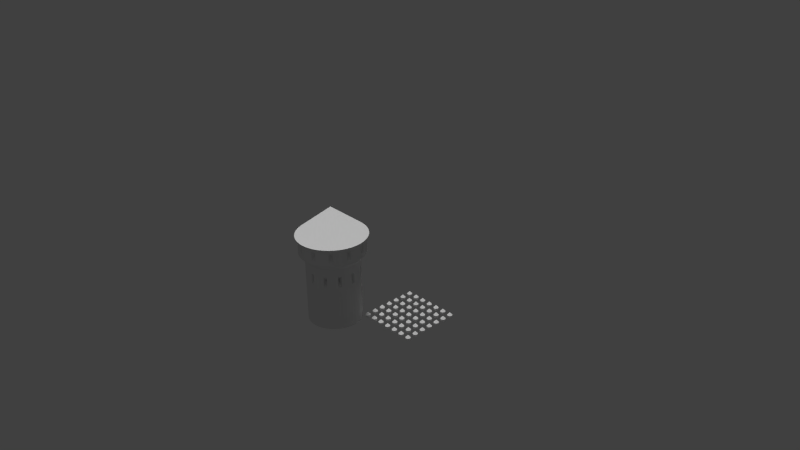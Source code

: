 # Source: chateauBase9.blend  (saved by Blender 2.73.0; exported with 4.5.12 LTS)
import bpy
from mathutils import Matrix  # noqa: F401  (used for matrix-valued properties, if any)

bpy.ops.wm.read_factory_settings(use_empty=True)
scene = bpy.context.scene
scene.name = 'Scene'

# ---- collections
col_collection_1 = bpy.data.collections.new('Collection 1'); scene.collection.children.link(col_collection_1)
col_collection_7 = bpy.data.collections.new('Collection 7'); scene.collection.children.link(col_collection_7)

# ---- world
world_world = bpy.data.worlds.new('World'); scene.world = world_world
world_world.color = (0.05088, 0.05088, 0.05088)
world_world.use_sun_shadow = False
world_world.sun_shadow_jitter_overblur = 0.0
world_world.cycles.sampling_method = 'MANUAL'
world_world.cycles.sample_map_resolution = 256

# ---- cameras
cam_camera = bpy.data.cameras.new('Camera')
cam_camera.clip_end = 100.0
cam_camera.lens = 35.0
cam_camera.sensor_width = 32.0
cam_camera.sensor_height = 18.0
cam_camera.ortho_scale = 7.314
cam_camera.dof.focus_distance = 0.0
cam_camera.dof.aperture_fstop = 128.0

# ---- lights
light_lamp = bpy.data.lights.new('Lamp', 'POINT')
light_lamp.transmission_factor = 0.0
light_lamp.cutoff_distance = 30.0
light_lamp.energy = 100.0
light_lamp.shadow_buffer_clip_start = 1.001
light_lamp.shadow_soft_size = 0.1
light_lamp.shadow_maximum_resolution = 0.006
light_lamp.use_absolute_resolution = True
light_lamp.cycles.use_multiple_importance_sampling = False
light_sun_001 = bpy.data.lights.new('Sun.001', 'SUN')
light_sun_001.transmission_factor = 0.0
light_sun_001.angle = 0.1993
light_sun_001.energy = 1.0
light_sun_001.shadow_buffer_clip_start = 0.5
light_sun_001.shadow_soft_size = 0.1
light_sun_001.shadow_cascade_max_distance = 1000.0
light_sun_001.cycles.use_multiple_importance_sampling = False
light_sun = bpy.data.lights.new('Sun', 'SUN')
light_sun.transmission_factor = 0.0
light_sun.angle = 0.1993
light_sun.energy = 1.0
light_sun.shadow_buffer_clip_start = 0.5
light_sun.shadow_soft_size = 0.1
light_sun.shadow_cascade_max_distance = 1000.0
light_sun.cycles.use_multiple_importance_sampling = False

# ---- meshes
me_cylinder_003 = bpy.data.meshes.new('Cylinder.003')
me_cylinder_003.from_pydata([(-5.722e-06, 0.48, -0.09346), (-5.722e-06, 0.48, 0.08654), (0.06265, 0.4759, -0.09346), (0.06265, 0.4759, 0.08654), (0.1242, 0.4636, -0.09346), (0.1242, 0.4636, 0.08654), (0.1837, 0.4435, -0.09346), (0.1837, 0.4435, 0.08654), (0.24, 0.4157, -0.09346), (0.24, 0.4157, 0.08654), (0.2922, 0.3808, -0.09346), (0.2922, 0.3808, 0.08654), (0.3394, 0.3394, -0.09346), (0.3394, 0.3394, 0.08654), (0.3808, 0.2922, -0.09346), (0.3808, 0.2922, 0.08654), (0.4157, 0.24, -0.09346), (0.4157, 0.24, 0.08654), (0.4435, 0.1837, -0.09346), (0.4435, 0.1837, 0.08654), (0.4636, 0.1242, -0.09346), (0.4636, 0.1242, 0.08654), (0.4759, 0.06265, -0.09346), (0.4759, 0.06265, 0.08654), (0.48, 0.0, -0.09346), (0.48, 0.0, 0.08654), (0.4759, -0.06265, -0.09346), (0.4759, -0.06265, 0.08654), (0.4636, -0.1242, -0.09346), (0.4636, -0.1242, 0.08654), (0.4435, -0.1837, -0.09346), (0.4435, -0.1837, 0.08654), (0.4157, -0.24, -0.09346), (0.4157, -0.24, 0.08654), (0.3808, -0.2922, -0.09346), (0.3808, -0.2922, 0.08654), (0.3394, -0.3394, -0.09346), (0.3394, -0.3394, 0.08654), (0.2922, -0.3808, -0.09346), (0.2922, -0.3808, 0.08654), (0.24, -0.4157, -0.09346), (0.24, -0.4157, 0.08654), (0.1837, -0.4435, -0.09346), (0.1837, -0.4435, 0.08654), (0.1242, -0.4636, -0.09346), (0.1242, -0.4636, 0.08654), (0.06265, -0.4759, -0.09346), (0.06265, -0.4759, 0.08654), (-5.722e-06, -0.48, -0.09346), (-5.722e-06, -0.48, 0.08654), (-0.06266, -0.4759, -0.09346), (-0.06266, -0.4759, 0.08654), (-0.1242, -0.4636, -0.09346), (-0.1242, -0.4636, 0.08654), (-0.1837, -0.4435, -0.09346), (-0.1837, -0.4435, 0.08654), (-0.24, -0.4157, -0.09346), (-0.24, -0.4157, 0.08654), (-0.2922, -0.3808, -0.09346), (-0.2922, -0.3808, 0.08654), (-0.3394, -0.3394, -0.09346), (-0.3394, -0.3394, 0.08654), (-0.3808, -0.2922, -0.09346), (-0.3808, -0.2922, 0.08654), (-0.4157, -0.24, -0.09346), (-0.4157, -0.24, 0.08654), (-0.4435, -0.1837, -0.09346), (-0.4435, -0.1837, 0.08654), (-0.4636, -0.1242, -0.09346), (-0.4636, -0.1242, 0.08654), (-0.4759, -0.06265, -0.09346), (-0.4759, -0.06265, 0.08654), (-0.48, 0.0, -0.09346), (-0.48, 0.0, 0.08654), (-0.4759, 0.06265, -0.09346), (-0.4759, 0.06265, 0.08654), (-0.4636, 0.1242, -0.09346), (-0.4636, 0.1242, 0.08654), (-0.4435, 0.1837, -0.09346), (-0.4435, 0.1837, 0.08654), (-0.4157, 0.24, -0.09346), (-0.4157, 0.24, 0.08654), (-0.3808, 0.2922, -0.09346), (-0.3808, 0.2922, 0.08654), (-0.3394, 0.3394, -0.09346), (-0.3394, 0.3394, 0.08654), (-0.2922, 0.3808, -0.09346), (-0.2922, 0.3808, 0.08654), (-0.24, 0.4157, -0.09346), (-0.24, 0.4157, 0.08654), (-0.1837, 0.4435, -0.09346), (-0.1837, 0.4435, 0.08654), (-0.1242, 0.4636, -0.09346), (-0.1242, 0.4636, 0.08654), (-0.06266, 0.4759, -0.09346), (-0.06266, 0.4759, 0.08654), (-5.722e-06, 0.0, 0.3322)], [], [(0, 1, 3, 2), (2, 3, 5, 4), (4, 5, 7, 6), (6, 7, 9, 8), (8, 9, 11, 10), (10, 11, 13, 12), (12, 13, 15, 14), (14, 15, 17, 16), (16, 17, 19, 18), (18, 19, 21, 20), (20, 21, 23, 22), (22, 23, 25, 24), (24, 25, 27, 26), (26, 27, 29, 28), (28, 29, 31, 30), (30, 31, 33, 32), (32, 33, 35, 34), (34, 35, 37, 36), (36, 37, 39, 38), (38, 39, 41, 40), (40, 41, 43, 42), (42, 43, 45, 44), (44, 45, 47, 46), (46, 47, 49, 48), (48, 49, 51, 50), (50, 51, 53, 52), (52, 53, 55, 54), (54, 55, 57, 56), (56, 57, 59, 58), (58, 59, 61, 60), (60, 61, 63, 62), (62, 63, 65, 64), (64, 65, 67, 66), (66, 67, 69, 68), (68, 69, 71, 70), (70, 71, 73, 72), (72, 73, 75, 74), (74, 75, 77, 76), (76, 77, 79, 78), (78, 79, 81, 80), (80, 81, 83, 82), (82, 83, 85, 84), (84, 85, 87, 86), (86, 87, 89, 88), (88, 89, 91, 90), (90, 91, 93, 92), (94, 95, 1, 0), (92, 93, 95, 94), (0, 2, 4, 6, 8, 10, 12, 14, 16, 18, 20, 22, 24, 26, 28, 30, 32, 34, 36, 38, 40, 42, 44, 46, 48, 50, 52, 54, 56, 58, 60, 62, 64, 66, 68, 70, 72, 74, 76, 78, 80, 82, 84, 86, 88, 90, 92, 94), (1, 95, 96), (63, 61, 96), (29, 27, 96), (79, 77, 96), (45, 43, 96), (11, 9, 96), (95, 93, 96), (61, 59, 96), (27, 25, 96), (77, 75, 96), (43, 41, 96), (9, 7, 96), (93, 91, 96), (59, 57, 96), (25, 23, 96), (3, 1, 96), (75, 73, 96), (41, 39, 96), (7, 5, 96), (91, 89, 96), (57, 55, 96), (23, 21, 96), (73, 71, 96), (39, 37, 96), (5, 3, 96), (89, 87, 96), (21, 19, 96), (55, 53, 96), (71, 69, 96), (37, 35, 96), (87, 85, 96), (53, 51, 96), (19, 17, 96), (69, 67, 96), (35, 33, 96), (85, 83, 96), (51, 49, 96), (17, 15, 96), (67, 65, 96), (33, 31, 96), (83, 81, 96), (15, 13, 96), (49, 47, 96), (65, 63, 96), (31, 29, 96), (81, 79, 96), (47, 45, 96), (13, 11, 96)])
me_cylinder_003.use_remesh_preserve_volume = False
me_cylinder_003.use_remesh_preserve_attributes = False
me_cylinder_003.use_mirror_vertex_groups = False
me_cylinder_003.update()
me_cylinder_002 = bpy.data.meshes.new('Cylinder.002')
me_cylinder_002.from_pydata([(-2.075, 3.222, 10.64), (-1.562, 3.324, 10.64), (-1.04, 3.358, -0.3736), (-1.562, 3.324, 8.432), (-0.5174, 3.324, -0.3736), (-2.075, 3.222, 8.432), (-0.004269, 3.222, -0.3736), (-2.57, 3.054, 8.432), (-3.04, 2.822, 8.432), (0.4912, 3.054, -0.3736), (-3.475, 2.532, 8.432), (0.9605, 2.822, -0.3736), (1.396, 2.532, -0.3736), (-3.868, 2.187, 8.432), (-4.213, 1.793, 8.432), (1.789, 2.187, -0.3736), (2.134, 1.793, -0.3736), (-4.504, 1.358, 8.432), (2.425, 1.358, -0.3736), (-4.735, 0.8891, 8.432), (-4.903, 0.3936, 8.432), (2.656, 0.8891, -0.3736), (-5.005, -0.1195, 8.432), (2.824, 0.3936, -0.3736), (2.926, -0.1195, -0.3736), (-5.04, -0.6416, 8.432), (-5.005, -1.164, 8.432), (2.96, -0.6416, -0.3736), (-4.903, -1.677, 8.432), (2.926, -1.164, -0.3736), (-4.735, -2.172, 8.432), (2.824, -1.677, -0.3736), (2.656, -2.172, -0.3736), (-4.504, -2.642, 8.432), (2.425, -2.642, -0.3736), (-4.213, -3.077, 8.432), (-3.868, -3.47, 8.432), (2.134, -3.077, -0.3736), (-3.475, -3.815, 8.432), (1.789, -3.47, -0.3736), (1.396, -3.815, -0.3736), (-3.04, -4.106, 8.432), (0.9605, -4.106, -0.3736), (-2.57, -4.337, 8.432), (-2.075, -4.505, 8.432), (0.4912, -4.337, -0.3736), (-0.004268, -4.505, -0.3736), (-1.562, -4.607, 8.432), (-1.04, -4.642, 8.432), (-0.5174, -4.607, -0.3736), (-1.04, -4.642, -0.3736), (-0.5174, -4.607, 8.432), (-1.562, -4.607, -0.3736), (-0.004268, -4.505, 8.432), (0.4912, -4.337, 8.432), (-2.075, -4.505, -0.3736), (-2.57, -4.337, -0.3736), (0.9605, -4.106, 8.432), (1.396, -3.815, 8.432), (-3.04, -4.106, -0.3736), (-3.475, -3.815, -0.3736), (1.789, -3.47, 8.432), (-3.868, -3.47, -0.3736), (2.134, -3.077, 8.432), (2.425, -2.642, 8.432), (-4.213, -3.077, -0.3736), (-4.504, -2.642, -0.3736), (2.656, -2.172, 8.432), (2.824, -1.677, 8.432), (-4.735, -2.172, -0.3736), (2.926, -1.164, 8.432), (-4.903, -1.677, -0.3736), (2.96, -0.6416, 8.432), (-5.005, -1.164, -0.3736), (-5.04, -0.6416, -0.3736), (2.926, -0.1195, 8.432), (-5.005, -0.1195, -0.3736), (2.824, 0.3936, 8.432), (2.656, 0.8891, 8.432), (-4.903, 0.3936, -0.3736), (2.425, 1.358, 8.432), (-4.735, 0.8891, -0.3736), (-4.504, 1.358, -0.3736), (2.134, 1.793, 8.432), (1.789, 2.187, 8.432), (-4.213, 1.793, -0.3736), (1.396, 2.532, 8.432), (-3.868, 2.187, -0.3736), (-3.475, 2.532, -0.3736), (0.9605, 2.822, 8.432), (-3.04, 2.822, -0.3736), (0.4912, 3.054, 8.432), (-2.57, 3.054, -0.3736), (-0.004269, 3.222, 8.432), (-2.075, 3.222, -0.3736), (-0.5174, 3.324, 8.432), (-1.04, 3.358, 8.432), (-1.562, 3.324, -0.3736), (-2.57, 3.054, 10.64), (-3.04, 2.822, 10.64), (-3.475, 2.532, 10.64), (-3.868, 2.187, 10.64), (-4.213, 1.793, 10.64), (-4.504, 1.358, 10.64), (-4.735, 0.8891, 10.64), (-4.903, 0.3936, 10.64), (-5.005, -0.1195, 10.64), (-5.04, -0.6416, 10.64), (-5.005, -1.164, 10.64), (-4.903, -1.677, 10.64), (-4.735, -2.172, 10.64), (-4.504, -2.642, 10.64), (-4.213, -3.077, 10.64), (-3.868, -3.47, 10.64), (-3.475, -3.815, 10.64), (-3.04, -4.106, 10.64), (-2.57, -4.337, 10.64), (-2.075, -4.505, 10.64), (-1.562, -4.607, 10.64), (-1.04, -4.642, 10.64), (-0.5174, -4.607, 10.64), (-0.004268, -4.505, 10.64), (0.4912, -4.337, 10.64), (0.9605, -4.106, 10.64), (1.396, -3.815, 10.64), (1.789, -3.47, 10.64), (2.134, -3.077, 10.64), (2.425, -2.642, 10.64), (2.656, -2.172, 10.64), (2.824, -1.677, 10.64), (2.926, -1.164, 10.64), (2.96, -0.6416, 10.64), (2.926, -0.1195, 10.64), (2.824, 0.3936, 10.64), (2.656, 0.8891, 10.64), (2.425, 1.358, 10.64), (2.134, 1.793, 10.64), (1.789, 2.187, 10.64), (1.396, 2.532, 10.64), (0.9605, 2.822, 10.64), (0.4912, 3.054, 10.64), (-0.004269, 3.222, 10.64), (-0.5174, 3.324, 10.64), (-1.04, 3.358, 10.64), (-2.075, 3.222, 12.12), (-1.562, 3.324, 12.12), (-2.57, 3.054, 12.12), (-3.04, 2.822, 12.12), (-3.475, 2.532, 12.12), (-3.868, 2.187, 12.12), (-4.213, 1.793, 12.12), (-4.504, 1.358, 12.12), (-4.735, 0.8891, 12.12), (-4.903, 0.3936, 12.12), (-5.005, -0.1195, 12.12), (-5.04, -0.6416, 12.12), (-5.005, -1.164, 12.12), (-4.903, -1.677, 12.12), (-4.735, -2.172, 12.12), (-4.504, -2.642, 12.12), (-4.213, -3.077, 12.12), (-3.868, -3.47, 12.12), (-3.475, -3.815, 12.12), (-3.04, -4.106, 12.12), (-2.57, -4.337, 12.12), (-2.075, -4.505, 12.12), (-1.562, -4.607, 12.12), (-1.04, -4.642, 12.12), (-0.5174, -4.607, 12.12), (-0.004268, -4.505, 12.12), (0.4912, -4.337, 12.12), (0.9605, -4.106, 12.12), (1.396, -3.815, 12.12), (1.789, -3.47, 12.12), (2.134, -3.077, 12.12), (2.425, -2.642, 12.12), (2.656, -2.172, 12.12), (2.824, -1.677, 12.12), (2.926, -1.164, 12.12), (2.96, -0.6416, 12.12), (2.926, -0.1195, 12.12), (2.824, 0.3936, 12.12), (2.656, 0.8891, 12.12), (2.425, 1.358, 12.12), (2.134, 1.793, 12.12), (1.789, 2.187, 12.12), (1.395, 2.532, 12.12), (0.9605, 2.822, 12.12), (0.4912, 3.054, 12.12), (-0.00427, 3.222, 12.12), (-0.5174, 3.324, 12.12), (-1.04, 3.358, 12.12), (-2.31, 4.101, 13.5), (-1.68, 4.227, 13.5), (-2.919, 3.895, 13.5), (-3.495, 3.611, 13.5), (-4.029, 3.254, 13.5), (-4.512, 2.83, 13.5), (-4.935, 2.348, 13.5), (-5.292, 1.813, 13.5), (-5.576, 1.237, 13.5), (-5.782, 0.6292, 13.5), (-5.908, -0.0007215, 13.5), (-5.95, -0.6416, 13.5), (-5.908, -1.283, 13.5), (-5.782, -1.912, 13.5), (-5.576, -2.521, 13.5), (-5.292, -3.097, 13.5), (-4.935, -3.631, 13.5), (-4.512, -4.114, 13.5), (-4.029, -4.537, 13.5), (-3.495, -4.894, 13.5), (-2.919, -5.178, 13.5), (-2.31, -5.385, 13.5), (-1.68, -5.51, 13.5), (-1.04, -5.552, 13.5), (-0.3986, -5.51, 13.5), (0.2313, -5.385, 13.5), (0.8395, -5.178, 13.5), (1.416, -4.894, 13.5), (1.95, -4.537, 13.5), (2.432, -4.114, 13.5), (2.856, -3.631, 13.5), (3.213, -3.097, 13.5), (3.497, -2.521, 13.5), (3.703, -1.912, 13.5), (3.829, -1.283, 13.5), (3.871, -0.6416, 13.5), (3.829, -0.0007241, 13.5), (3.703, 0.6292, 13.5), (3.497, 1.237, 13.5), (3.213, 1.813, 13.5), (2.856, 2.348, 13.5), (2.432, 2.83, 13.5), (1.95, 3.254, 13.5), (1.416, 3.611, 13.5), (0.8395, 3.895, 13.5), (0.2313, 4.101, 13.5), (-0.3986, 4.227, 13.5), (-1.04, 4.269, 13.5), (-2.31, 4.101, 14.27), (-1.68, 4.227, 14.27), (-2.919, 3.895, 14.27), (-3.495, 3.611, 14.27), (-4.029, 3.254, 14.27), (-4.512, 2.83, 14.27), (-4.935, 2.348, 14.27), (-5.292, 1.813, 14.27), (-5.576, 1.237, 14.27), (-5.782, 0.6292, 14.27), (-5.908, -0.0007215, 14.27), (-5.95, -0.6416, 14.27), (-5.908, -1.283, 14.27), (-5.782, -1.912, 14.27), (-5.576, -2.521, 14.27), (-5.292, -3.097, 14.27), (-4.935, -3.631, 14.27), (-4.512, -4.114, 14.27), (-4.029, -4.537, 14.27), (-3.495, -4.894, 14.27), (-2.919, -5.178, 14.27), (-2.31, -5.385, 14.27), (-1.68, -5.51, 14.27), (-1.04, -5.552, 14.27), (-0.3986, -5.51, 14.27), (0.2313, -5.385, 14.27), (0.8395, -5.178, 14.27), (1.416, -4.894, 14.27), (1.95, -4.537, 14.27), (2.432, -4.114, 14.27), (2.856, -3.631, 14.27), (3.213, -3.097, 14.27), (3.497, -2.521, 14.27), (3.703, -1.912, 14.27), (3.829, -1.283, 14.27), (3.871, -0.6416, 14.27), (3.829, -0.0007241, 14.27), (3.703, 0.6292, 14.27), (3.497, 1.237, 14.27), (3.213, 1.813, 14.27), (2.856, 2.348, 14.27), (2.432, 2.83, 14.27), (1.95, 3.254, 14.27), (1.416, 3.611, 14.27), (0.8395, 3.895, 14.27), (0.2313, 4.101, 14.27), (-0.3986, 4.227, 14.27), (-1.04, 4.269, 14.27), (-2.31, 4.101, 16.15), (-1.68, 4.227, 16.15), (-2.919, 3.895, 16.15), (-3.495, 3.611, 16.15), (-4.029, 3.254, 16.15), (-4.512, 2.83, 16.15), (-4.935, 2.348, 16.15), (-5.292, 1.813, 16.15), (-5.576, 1.237, 16.15), (-5.782, 0.6292, 16.15), (-5.908, -0.0007215, 16.15), (-5.95, -0.6416, 16.15), (-5.908, -1.283, 16.15), (-5.782, -1.912, 16.15), (-5.576, -2.521, 16.15), (-5.292, -3.097, 16.15), (-4.935, -3.631, 16.15), (-4.512, -4.114, 16.15), (-4.029, -4.537, 16.15), (-3.495, -4.894, 16.15), (-2.919, -5.178, 16.15), (-2.31, -5.385, 16.15), (-1.68, -5.51, 16.15), (-1.04, -5.552, 16.15), (-0.3986, -5.51, 16.15), (0.2313, -5.385, 16.15), (0.8395, -5.178, 16.15), (1.416, -4.894, 16.15), (1.95, -4.537, 16.15), (2.432, -4.114, 16.15), (2.856, -3.631, 16.15), (3.213, -3.097, 16.15), (3.497, -2.521, 16.15), (3.703, -1.912, 16.15), (3.829, -1.283, 16.15), (3.871, -0.6416, 16.15), (3.829, -0.0007241, 16.15), (3.703, 0.6292, 16.15), (3.497, 1.237, 16.15), (3.213, 1.813, 16.15), (2.856, 2.348, 16.15), (2.432, 2.83, 16.15), (1.95, 3.254, 16.15), (1.416, 3.611, 16.15), (0.8395, 3.895, 16.15), (0.2313, 4.101, 16.15), (-0.3986, 4.227, 16.15), (-1.04, 4.269, 16.15), (-2.409, 4.469, 16.98), (-1.73, 4.604, 16.98), (-3.064, 4.247, 16.98), (-3.685, 3.941, 16.98), (-4.261, 3.556, 16.98), (-4.781, 3.1, 16.98), (-5.237, 2.58, 16.98), (-5.622, 2.004, 16.98), (-5.928, 1.383, 16.98), (-6.151, 0.7279, 16.98), (-6.286, 0.04903, 16.98), (-6.331, -0.6416, 16.98), (-6.286, -1.332, 16.98), (-6.151, -2.011, 16.98), (-5.928, -2.667, 16.98), (-5.622, -3.287, 16.98), (-5.237, -3.863, 16.98), (-4.781, -4.383, 16.98), (-4.261, -4.84, 16.98), (-3.685, -5.224, 16.98), (-3.064, -5.53, 16.98), (-2.409, -5.753, 16.98), (-1.73, -5.888, 16.98), (-1.04, -5.933, 16.98), (-0.3489, -5.888, 16.98), (0.33, -5.753, 16.98), (0.9854, -5.53, 16.98), (1.606, -5.224, 16.98), (2.182, -4.84, 16.98), (2.702, -4.383, 16.98), (3.158, -3.863, 16.98), (3.543, -3.287, 16.98), (3.849, -2.667, 16.98), (4.072, -2.011, 16.98), (4.207, -1.332, 16.98), (4.252, -0.6416, 16.98), (4.207, 0.04903, 16.98), (4.072, 0.7279, 16.98), (3.849, 1.383, 16.98), (3.543, 2.004, 16.98), (3.158, 2.58, 16.98), (2.702, 3.1, 16.98), (2.182, 3.556, 16.98), (1.606, 3.941, 16.98), (0.9854, 4.247, 16.98), (0.33, 4.469, 16.98), (-0.3489, 4.604, 16.98), (-1.04, 4.65, 16.98), (-1.04, -0.6416, 22.37), (-4.24, 2.182, 15.17), (-4.257, 2.163, 15.17), (-4.24, 2.182, 15.25), (-4.257, 2.163, 15.25), (-5.516, 0.2948, 15.08), (-5.533, 0.2061, 15.08), (-5.516, 0.2948, 15.34), (-5.533, 0.2061, 15.34), (-5.421, -2.067, 15.04), (-5.383, -2.178, 15.04), (-5.421, -2.067, 15.38), (-5.383, -2.178, 15.38), (-4.115, -4.081, 15.08), (-4.048, -4.139, 15.08), (-4.115, -4.081, 15.34), (-4.048, -4.139, 15.34), (-1.979, -5.092, 15.05), (-1.874, -5.113, 15.05), (-1.979, -5.092, 15.37), (-1.874, -5.113, 15.37), (0.3401, -4.937, 14.99), (0.4809, -4.889, 14.99), (0.3401, -4.937, 15.43), (0.4809, -4.889, 15.43), (-2.459, 3.722, 15.04), (-2.57, 3.684, 15.04), (-2.459, 3.722, 15.38), (-2.57, 3.684, 15.38), (-0.07941, 3.795, 14.99), (-0.2288, 3.825, 14.99), (-0.07941, 3.795, 15.43), (-0.2288, 3.825, 15.43), (2.009, 2.718, 14.98), (1.893, 2.819, 14.98), (2.009, 2.718, 15.44), (1.893, 2.819, 15.44), (3.268, 0.7498, 15.01), (3.225, 0.8766, 15.01), (3.268, 0.7498, 15.41), (3.225, 0.8766, 15.41), (2.296, -3.656, 15.01), (2.385, -3.555, 15.01), (2.296, -3.656, 15.41), (2.385, -3.555, 15.41), (3.342, -1.593, 14.98), (3.372, -1.439, 14.98), (3.342, -1.593, 15.44), (3.372, -1.439, 15.44), (1.881, 1.238, 9.286), (1.814, 1.337, 9.286), (1.881, 1.238, 9.791), (1.814, 1.337, 9.791), (0.5474, 2.464, 9.328), (0.4582, 2.508, 9.328), (0.5474, 2.464, 9.749), (0.4582, 2.508, 9.749), (-1.332, 3.027, 9.758), (-1.332, 3.027, 9.319), (-1.228, 3.034, 9.319), (-1.228, 3.034, 9.758), (-3.04, 2.45, 9.31), (-3.13, 2.39, 9.31), (-3.04, 2.45, 9.767), (-3.13, 2.39, 9.767), (-4.108, 0.9248, 9.336), (-4.15, 0.8391, 9.336), (-4.108, 0.9248, 9.741), (-4.15, 0.8391, 9.741), (2.259, -0.4541, 9.418), (2.255, -0.397, 9.418), (2.259, -0.4541, 9.659), (2.255, -0.397, 9.659), (1.842, -2.078, 9.479), (1.854, -2.053, 9.479), (1.842, -2.078, 9.597), (1.854, -2.053, 9.597), (0.8303, -3.478, 9.448), (0.8658, -3.455, 9.448), (0.8303, -3.478, 9.629), (0.8658, -3.455, 9.629), (-0.8913, -4.172, 9.188), (-0.7257, -4.161, 9.188), (-0.8913, -4.172, 9.889), (-0.7257, -4.161, 9.889), (-2.71, -3.976, 9.438), (-2.668, -3.996, 9.438), (-2.71, -3.976, 9.638), (-2.668, -3.996, 9.638), (-4.07, -2.623, 9.385), (-4.03, -2.683, 9.385), (-4.07, -2.623, 9.692), (-4.03, -2.683, 9.692), (-4.638, -0.8484, 9.415), (-4.634, -0.9064, 9.415), (-4.638, -0.8484, 9.661), (-4.634, -0.9064, 9.661)], [], [(111, 112, 160, 159), (68, 70, 130, 129), (107, 108, 156, 155), (99, 100, 148, 147), (7, 8, 99, 98), (46, 45, 54, 53), (132, 133, 181, 180), (20, 22, 106, 105), (31, 29, 70, 68), (133, 134, 182, 181), (72, 75, 454, 453), (40, 39, 61, 58), (138, 139, 187, 186), (3, 5, 0, 1), (97, 94, 5, 3), (98, 99, 147, 146), (77, 78, 134, 133), (92, 90, 8, 7), (129, 130, 178, 177), (8, 10, 446, 445), (85, 82, 17, 14), (113, 114, 162, 161), (64, 67, 458, 457), (62, 60, 38, 36), (125, 126, 174, 173), (51, 53, 121, 120), (32, 31, 68, 67), (119, 120, 168, 167), (19, 20, 105, 104), (39, 37, 63, 61), (143, 1, 145, 191), (5, 7, 98, 0), (79, 76, 22, 20), (106, 107, 155, 154), (89, 91, 438, 437), (73, 71, 28, 26), (100, 101, 149, 148), (22, 25, 107, 106), (24, 23, 77, 75), (131, 132, 180, 179), (13, 14, 102, 101), (69, 66, 33, 30), (120, 121, 169, 168), (25, 26, 478, 477), (16, 15, 84, 83), (103, 104, 152, 151), (48, 51, 466, 465), (65, 62, 36, 35), (116, 117, 165, 164), (63, 64, 127, 126), (6, 4, 95, 93), (136, 137, 185, 184), (36, 38, 114, 113), (81, 79, 20, 19), (124, 125, 173, 172), (26, 28, 109, 108), (12, 11, 89, 86), (105, 106, 154, 153), (10, 13, 101, 100), (59, 56, 43, 41), (112, 113, 161, 160), (43, 44, 117, 116), (4, 2, 96, 95), (108, 109, 157, 156), (47, 48, 119, 118), (55, 52, 47, 44), (140, 141, 189, 188), (61, 63, 126, 125), (52, 50, 48, 47), (110, 111, 159, 158), (86, 89, 139, 138), (49, 46, 53, 51), (104, 105, 153, 152), (111, 33, 473, 475), (18, 16, 83, 80), (135, 136, 184, 183), (80, 83, 434, 433), (2, 97, 3, 96), (137, 138, 186, 185), (17, 19, 450, 449), (29, 27, 72, 70), (130, 131, 179, 178), (78, 80, 135, 134), (45, 42, 57, 54), (134, 135, 183, 182), (84, 86, 138, 137), (90, 88, 10, 8), (127, 128, 176, 175), (57, 58, 462, 461), (88, 87, 13, 10), (0, 98, 146, 144), (95, 96, 143, 142), (37, 34, 64, 63), (123, 124, 172, 171), (53, 54, 122, 121), (94, 92, 7, 5), (115, 116, 164, 163), (75, 77, 133, 132), (82, 81, 19, 17), (141, 142, 190, 189), (91, 93, 141, 140), (71, 69, 30, 28), (1, 0, 144, 145), (70, 72, 131, 130), (27, 24, 75, 72), (117, 118, 166, 165), (83, 84, 137, 136), (34, 32, 67, 64), (126, 127, 175, 174), (44, 47, 118, 117), (74, 73, 26, 25), (102, 103, 151, 150), (58, 61, 125, 124), (21, 18, 80, 78), (101, 102, 150, 149), (35, 36, 113, 112), (11, 9, 91, 89), (121, 122, 170, 169), (67, 68, 129, 128), (66, 65, 35, 33), (114, 115, 163, 162), (54, 57, 123, 122), (15, 12, 86, 84), (118, 119, 167, 166), (115, 41, 469, 471), (76, 74, 25, 22), (128, 129, 177, 176), (30, 33, 111, 110), (42, 40, 58, 57), (109, 110, 158, 157), (28, 30, 110, 109), (60, 59, 41, 38), (169, 170, 218, 217), (143, 96, 443, 444), (9, 6, 93, 91), (38, 41, 115, 114), (4, 6, 9, 11, 12, 15, 16, 18, 21, 23, 24, 27, 29, 31, 32, 34, 37, 39, 40, 42, 45, 46, 49, 50, 52, 55, 56, 59, 60, 62, 65, 66, 69, 71, 73, 74, 76, 79, 81, 82, 85, 87, 88, 90, 92, 94, 97, 2), (56, 55, 44, 43), (87, 85, 14, 13), (50, 49, 51, 48), (23, 21, 78, 77), (142, 143, 191, 190), (14, 17, 103, 102), (93, 95, 142, 141), (139, 140, 188, 187), (122, 123, 171, 170), (193, 192, 240, 241), (184, 185, 233, 232), (188, 189, 237, 236), (152, 153, 201, 200), (187, 188, 236, 235), (158, 159, 207, 206), (168, 169, 217, 216), (182, 183, 231, 230), (144, 146, 194, 192), (160, 161, 209, 208), (172, 173, 221, 220), (166, 167, 215, 214), (183, 184, 232, 231), (180, 181, 229, 228), (146, 147, 195, 194), (178, 179, 227, 226), (148, 149, 197, 196), (163, 164, 212, 211), (176, 177, 225, 224), (159, 160, 208, 207), (181, 182, 230, 229), (147, 148, 196, 195), (186, 187, 235, 234), (177, 178, 226, 225), (161, 162, 210, 209), (153, 154, 202, 201), (167, 168, 216, 215), (173, 174, 222, 221), (185, 186, 234, 233), (190, 191, 239, 238), (154, 155, 203, 202), (150, 151, 199, 198), (175, 176, 224, 223), (164, 165, 213, 212), (171, 172, 220, 219), (156, 157, 205, 204), (145, 144, 192, 193), (162, 163, 211, 210), (174, 175, 223, 222), (155, 156, 204, 203), (157, 158, 206, 205), (149, 150, 198, 197), (191, 145, 193, 239), (189, 190, 238, 237), (170, 171, 219, 218), (151, 152, 200, 199), (165, 166, 214, 213), (179, 180, 228, 227), (250, 298, 392, 390), (210, 211, 259, 258), (222, 223, 271, 270), (203, 204, 252, 251), (205, 206, 254, 253), (197, 198, 246, 245), (239, 193, 241, 287), (237, 238, 286, 285), (218, 219, 267, 266), (199, 200, 248, 247), (227, 228, 276, 275), (213, 214, 262, 261), (217, 218, 266, 265), (232, 233, 281, 280), (236, 237, 285, 284), (235, 236, 284, 283), (200, 201, 249, 248), (206, 207, 255, 254), (216, 217, 265, 264), (230, 231, 279, 278), (192, 194, 242, 240), (208, 209, 257, 256), (220, 221, 269, 268), (214, 215, 263, 262), (231, 232, 280, 279), (228, 229, 277, 276), (226, 227, 275, 274), (194, 195, 243, 242), (196, 197, 245, 244), (224, 225, 273, 272), (211, 212, 260, 259), (207, 208, 256, 255), (229, 230, 278, 277), (195, 196, 244, 243), (234, 235, 283, 282), (209, 210, 258, 257), (225, 226, 274, 273), (201, 202, 250, 249), (221, 222, 270, 269), (215, 216, 264, 263), (233, 234, 282, 281), (238, 239, 287, 286), (202, 203, 251, 250), (198, 199, 247, 246), (212, 213, 261, 260), (223, 224, 272, 271), (204, 205, 253, 252), (219, 220, 268, 267), (290, 291, 339, 338), (263, 264, 312, 311), (270, 318, 428, 426), (282, 330, 420, 418), (250, 251, 299, 298), (286, 287, 335, 334), (246, 247, 295, 294), (260, 261, 309, 308), (271, 272, 320, 319), (252, 253, 301, 300), (267, 268, 316, 315), (241, 240, 288, 289), (258, 259, 307, 306), (270, 271, 319, 318), (251, 252, 300, 299), (293, 245, 385, 387), (254, 302, 396, 394), (287, 241, 289, 335), (333, 285, 413, 415), (266, 267, 315, 314), (247, 248, 296, 295), (262, 310, 404, 402), (275, 276, 324, 323), (313, 265, 405, 407), (280, 281, 329, 328), (284, 285, 333, 332), (283, 284, 332, 331), (248, 249, 297, 296), (254, 255, 303, 302), (264, 265, 313, 312), (278, 279, 327, 326), (242, 290, 412, 410), (268, 269, 317, 316), (256, 257, 305, 304), (262, 263, 311, 310), (276, 277, 325, 324), (279, 280, 328, 327), (274, 275, 323, 322), (242, 243, 291, 290), (244, 245, 293, 292), (259, 260, 308, 307), (272, 273, 321, 320), (255, 256, 304, 303), (243, 244, 292, 291), (325, 277, 421, 423), (282, 283, 331, 330), (305, 257, 397, 399), (321, 273, 429, 431), (322, 323, 371, 370), (292, 293, 341, 340), (307, 308, 356, 355), (320, 321, 369, 368), (303, 304, 352, 351), (325, 326, 374, 373), (291, 292, 340, 339), (330, 331, 379, 378), (321, 322, 370, 369), (305, 306, 354, 353), (297, 298, 346, 345), (311, 312, 360, 359), (317, 318, 366, 365), (329, 330, 378, 377), (334, 335, 383, 382), (298, 299, 347, 346), (294, 295, 343, 342), (308, 309, 357, 356), (319, 320, 368, 367), (315, 316, 364, 363), (300, 301, 349, 348), (289, 288, 336, 337), (306, 307, 355, 354), (318, 319, 367, 366), (299, 300, 348, 347), (301, 302, 350, 349), (293, 294, 342, 341), (335, 289, 337, 383), (314, 315, 363, 362), (333, 334, 382, 381), (295, 296, 344, 343), (309, 310, 358, 357), (323, 324, 372, 371), (313, 314, 362, 361), (328, 329, 377, 376), (332, 333, 381, 380), (296, 297, 345, 344), (331, 332, 380, 379), (302, 303, 351, 350), (326, 327, 375, 374), (312, 313, 361, 360), (288, 290, 338, 336), (304, 305, 353, 352), (316, 317, 365, 364), (310, 311, 359, 358), (327, 328, 376, 375), (324, 325, 373, 372), (380, 381, 384), (379, 380, 384), (344, 345, 384), (350, 351, 384), (360, 361, 384), (374, 375, 384), (336, 338, 384), (352, 353, 384), (364, 365, 384), (358, 359, 384), (375, 376, 384), (372, 373, 384), (370, 371, 384), (338, 339, 384), (340, 341, 384), (368, 369, 384), (355, 356, 384), (351, 352, 384), (373, 374, 384), (339, 340, 384), (378, 379, 384), (353, 354, 384), (369, 370, 384), (345, 346, 384), (359, 360, 384), (365, 366, 384), (377, 378, 384), (382, 383, 384), (346, 347, 384), (342, 343, 384), (356, 357, 384), (367, 368, 384), (348, 349, 384), (363, 364, 384), (337, 336, 384), (366, 367, 384), (354, 355, 384), (347, 348, 384), (349, 350, 384), (341, 342, 384), (383, 337, 384), (381, 382, 384), (362, 363, 384), (343, 344, 384), (371, 372, 384), (357, 358, 384), (376, 377, 384), (361, 362, 384), (385, 386, 388, 387), (246, 294, 388, 386), (294, 293, 387, 388), (245, 246, 386, 385), (389, 390, 392, 391), (297, 249, 389, 391), (298, 297, 391, 392), (249, 250, 390, 389), (393, 394, 396, 395), (301, 253, 393, 395), (302, 301, 395, 396), (253, 254, 394, 393), (397, 398, 400, 399), (258, 306, 400, 398), (306, 305, 399, 400), (257, 258, 398, 397), (401, 402, 404, 403), (309, 261, 401, 403), (310, 309, 403, 404), (261, 262, 402, 401), (405, 406, 408, 407), (266, 314, 408, 406), (314, 313, 407, 408), (265, 266, 406, 405), (409, 410, 412, 411), (288, 240, 409, 411), (290, 288, 411, 412), (240, 242, 410, 409), (413, 414, 416, 415), (286, 334, 416, 414), (334, 333, 415, 416), (285, 286, 414, 413), (417, 418, 420, 419), (329, 281, 417, 419), (330, 329, 419, 420), (281, 282, 418, 417), (421, 422, 424, 423), (278, 326, 424, 422), (326, 325, 423, 424), (277, 278, 422, 421), (425, 426, 428, 427), (317, 269, 425, 427), (318, 317, 427, 428), (269, 270, 426, 425), (429, 430, 432, 431), (274, 322, 432, 430), (322, 321, 431, 432), (273, 274, 430, 429), (433, 434, 436, 435), (83, 136, 436, 434), (135, 80, 433, 435), (136, 135, 435, 436), (437, 438, 440, 439), (91, 140, 440, 438), (139, 89, 437, 439), (140, 139, 439, 440), (443, 442, 441, 444), (96, 3, 442, 443), (3, 1, 441, 442), (1, 143, 444, 441), (445, 446, 448, 447), (10, 100, 448, 446), (100, 99, 447, 448), (99, 8, 445, 447), (449, 450, 452, 451), (103, 17, 449, 451), (19, 104, 452, 450), (104, 103, 451, 452), (453, 454, 456, 455), (131, 72, 453, 455), (75, 132, 456, 454), (132, 131, 455, 456), (457, 458, 460, 459), (67, 128, 460, 458), (127, 64, 457, 459), (128, 127, 459, 460), (461, 462, 464, 463), (123, 57, 461, 463), (58, 124, 464, 462), (124, 123, 463, 464), (465, 466, 468, 467), (119, 48, 465, 467), (51, 120, 468, 466), (120, 119, 467, 468), (469, 470, 472, 471), (41, 43, 470, 469), (43, 116, 472, 470), (116, 115, 471, 472), (473, 474, 476, 475), (33, 35, 474, 473), (35, 112, 476, 474), (112, 111, 475, 476), (477, 478, 480, 479), (108, 107, 479, 480), (26, 108, 480, 478), (107, 25, 477, 479)])
me_cylinder_002.use_remesh_preserve_volume = False
me_cylinder_002.use_remesh_preserve_attributes = False
me_cylinder_002.use_mirror_vertex_groups = False
me_cylinder_002.use_mirror_topology = True
me_cylinder_002.update()

# ---- objects
ob_lamp = bpy.data.objects.new('Lamp', light_lamp)
ob_camera = bpy.data.objects.new('Camera', cam_camera)
ob_lego_knob = bpy.data.objects.new('Lego Knob', me_cylinder_003)
ob_cylinder = bpy.data.objects.new('Cylinder', me_cylinder_002)
ob_sun_001 = bpy.data.objects.new('Sun.001', light_sun_001)
ob_sun = bpy.data.objects.new('Sun', light_sun)

# ---- transforms, parenting, visibility, modifiers, constraints
ob_lamp.location = (10.11, -23.15, 18.4)
ob_lamp.rotation_euler = (0.6503, 0.05522, 1.866)
ob_lamp.lock_rotations_4d = False
ob_lamp.empty_display_type = 'ARROWS'
ob_lamp.color = (0.0, 0.0, 0.0, 0.0)
ob_lamp.lineart.crease_threshold = 0.0
ob_camera.location = (48.82, -38.96, 39.21)
ob_camera.rotation_euler = (1.109, 0.01082, 0.8149)
ob_camera.lock_rotations_4d = False
ob_camera.empty_display_type = 'ARROWS'
ob_camera.color = (0.0, 0.0, 0.0, 0.0)
ob_camera.display_type = 'WIRE'
ob_camera.lineart.crease_threshold = 0.0
ob_lego_knob.location = (1.241, 1.629, -0.303)
ob_lego_knob.scale = (0.4583, 0.4583, 1.0)
ob_lego_knob.lineart.crease_threshold = 0.0
_m = ob_lego_knob.modifiers.new('Array', 'ARRAY')
_m.count = 7
_m.use_constant_offset = True
_m.constant_offset_displace = (0.8, 0.0, 0.0)
_m = ob_lego_knob.modifiers.new('Array.001', 'ARRAY')
_m.count = 7
_m.use_constant_offset = True
_m.constant_offset_displace = (0.0, 0.8, 0.0)
_m.relative_offset_displace = (0.0, 1.0, 0.0)
_m = ob_lego_knob.modifiers.new('Boolean', 'BOOLEAN')
_m.solver = 'FAST'
ob_cylinder.location = (0.0, 0.0, 0.0)
ob_cylinder.scale = (0.567, 0.567, 0.4397)
ob_cylinder.lineart.crease_threshold = 0.0
ob_sun_001.location = (19.5, 18.51, 2.454)
ob_sun_001.lineart.crease_threshold = 0.0
ob_sun.location = (10.67, -23.6, 19.69)
ob_sun.lineart.crease_threshold = 0.0

# ---- collection membership
col_collection_1.objects.link(ob_lamp)
col_collection_1.objects.link(ob_camera)
col_collection_7.objects.link(ob_lego_knob)
col_collection_7.objects.link(ob_cylinder)
col_collection_7.objects.link(ob_sun_001)
col_collection_7.objects.link(ob_sun)

# ---- scene / render settings (as saved in the file)
scene.camera = ob_camera
scene.frame_start = 1; scene.frame_end = 250; scene.frame_set(23)
scene.render.engine = 'BLENDER_EEVEE_NEXT'
scene.render.resolution_percentage = 50
scene.render.dither_intensity = 0.0
scene.cycles.use_denoising = False
scene.cycles.samples = 10
scene.cycles.sampling_pattern = 'TABULATED_SOBOL'
scene.cycles.light_sampling_threshold = 0.0
scene.cycles.use_adaptive_sampling = False
scene.cycles.use_light_tree = False
scene.cycles.blur_glossy = 0.0
scene.cycles.pixel_filter_type = 'GAUSSIAN'
scene.cycles.sample_clamp_indirect = 0.0
scene.view_settings.view_transform = 'Standard'
scene.unit_settings.scale_length = 0.01
bpy.context.view_layer.update()
